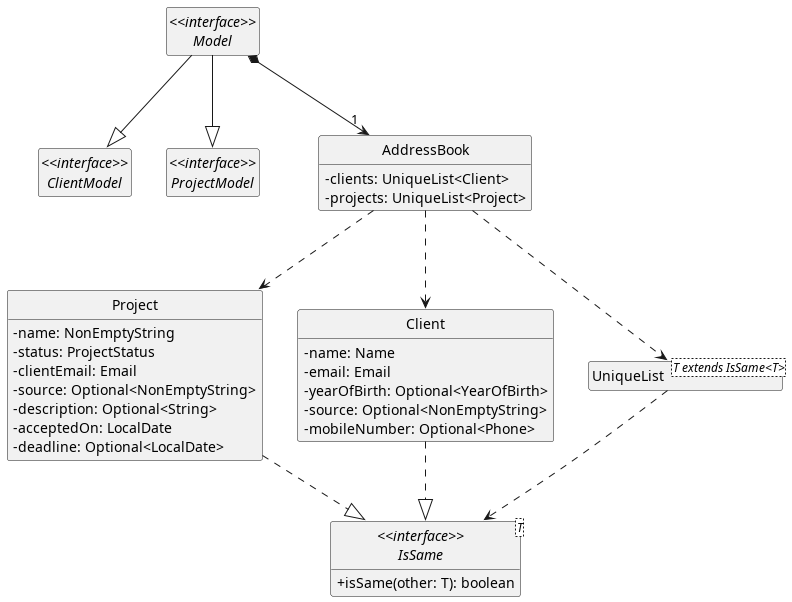

The diagram above was rendered by PlantUML. Its source (embedded in the PNG):
@startuml ModelClassDiagram

!include ../styleSimple.puml

interface "<<interface>>\nClientModel" as ClientModel
interface "<<interface>>\nProjectModel" as ProjectModel
interface "<<interface>>\nModel" as Model
class AddressBook {
	- clients: UniqueList<Client>
	- projects: UniqueList<Project>
}
class Project {
	- name: NonEmptyString
	- status: ProjectStatus
	- clientEmail: Email
	- source: Optional<NonEmptyString>
	- description: Optional<String>
	- acceptedOn: LocalDate
	- deadline: Optional<LocalDate>
}
class Client {
	- name: Name
	- email: Email
	- yearOfBirth: Optional<YearOfBirth>
	- source: Optional<NonEmptyString>
	- mobileNumber: Optional<Phone>
}
class UniqueList<T extends IsSame<T>>
interface "<<interface>>\nIsSame<T>" as IsSame {
	+ isSame(other: T): boolean
}

Model --|> ClientModel
Model --|> ProjectModel
Model *--> "1" AddressBook

AddressBook ..> UniqueList
AddressBook ..> Project
AddressBook ..> Client

UniqueList ..> IsSame

Project ..|> IsSame
Client ..|> IsSame


@enduml